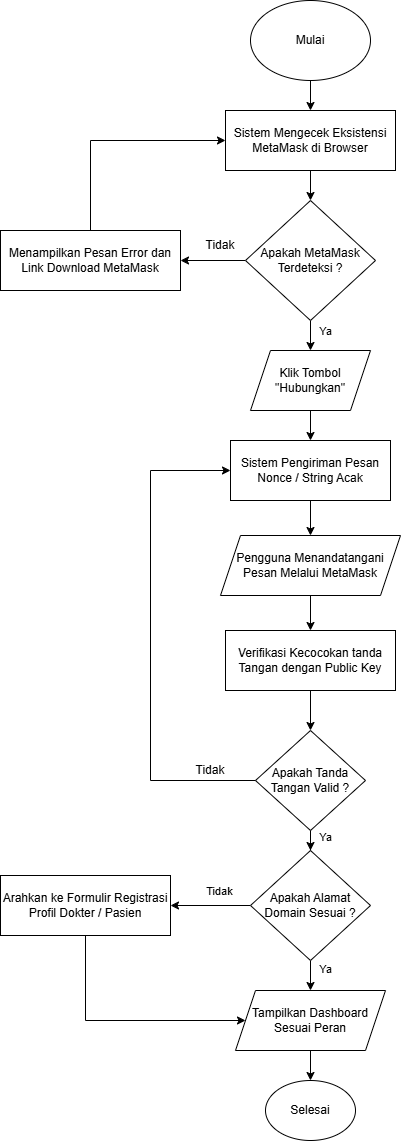

The diagram above was exported from draw.io. Its source (the exported page's mxGraphModel, read from the mxfile embedded in the PNG):
<mxGraphModel dx="1032" dy="665" grid="1" gridSize="10" guides="1" tooltips="1" connect="1" arrows="1" fold="1" page="1" pageScale="1" pageWidth="827" pageHeight="1169" math="0" shadow="0">
  <root>
    <mxCell id="0" />
    <mxCell id="1" parent="0" />
    <mxCell id="9sX2IHRUmZRnSx9xfc4X-9" edge="1" parent="1" source="9sX2IHRUmZRnSx9xfc4X-2" style="edgeStyle=orthogonalEdgeStyle;rounded=0;orthogonalLoop=1;jettySize=auto;html=1;" target="9sX2IHRUmZRnSx9xfc4X-3" value="">
      <mxGeometry relative="1" as="geometry" />
    </mxCell>
    <mxCell id="9sX2IHRUmZRnSx9xfc4X-2" parent="1" style="ellipse;whiteSpace=wrap;html=1;" value="Mulai" vertex="1">
      <mxGeometry height="80" width="120" x="340" y="20" as="geometry" />
    </mxCell>
    <mxCell id="9sX2IHRUmZRnSx9xfc4X-10" edge="1" parent="1" source="9sX2IHRUmZRnSx9xfc4X-3" style="edgeStyle=orthogonalEdgeStyle;rounded=0;orthogonalLoop=1;jettySize=auto;html=1;" target="9sX2IHRUmZRnSx9xfc4X-4" value="">
      <mxGeometry relative="1" as="geometry" />
    </mxCell>
    <mxCell id="9sX2IHRUmZRnSx9xfc4X-3" parent="1" style="rounded=0;whiteSpace=wrap;html=1;" value="Sistem Mengecek Eksistensi MetaMask di Browser" vertex="1">
      <mxGeometry height="60" width="170" x="315" y="130" as="geometry" />
    </mxCell>
    <mxCell id="9sX2IHRUmZRnSx9xfc4X-11" edge="1" parent="1" source="9sX2IHRUmZRnSx9xfc4X-4" style="edgeStyle=orthogonalEdgeStyle;rounded=0;orthogonalLoop=1;jettySize=auto;html=1;" target="9sX2IHRUmZRnSx9xfc4X-6" value="">
      <mxGeometry relative="1" as="geometry" />
    </mxCell>
    <mxCell id="9sX2IHRUmZRnSx9xfc4X-12" edge="1" parent="1" source="9sX2IHRUmZRnSx9xfc4X-4" style="edgeStyle=orthogonalEdgeStyle;rounded=0;orthogonalLoop=1;jettySize=auto;html=1;" target="9sX2IHRUmZRnSx9xfc4X-5" value="">
      <mxGeometry relative="1" as="geometry" />
    </mxCell>
    <mxCell id="9sX2IHRUmZRnSx9xfc4X-15" connectable="0" parent="9sX2IHRUmZRnSx9xfc4X-12" style="edgeLabel;html=1;align=center;verticalAlign=middle;resizable=0;points=[];" value="Ya" vertex="1">
      <mxGeometry relative="1" x="0.2148" y="3" as="geometry">
        <mxPoint x="11" as="offset" />
      </mxGeometry>
    </mxCell>
    <mxCell id="9sX2IHRUmZRnSx9xfc4X-4" parent="1" style="rhombus;whiteSpace=wrap;html=1;" value="Apakah MetaMask Terdeteksi ?" vertex="1">
      <mxGeometry height="120" width="130" x="335" y="220" as="geometry" />
    </mxCell>
    <mxCell id="9sX2IHRUmZRnSx9xfc4X-13" edge="1" parent="1" source="9sX2IHRUmZRnSx9xfc4X-5" style="edgeStyle=orthogonalEdgeStyle;rounded=0;orthogonalLoop=1;jettySize=auto;html=1;" target="9sX2IHRUmZRnSx9xfc4X-7" value="">
      <mxGeometry relative="1" as="geometry" />
    </mxCell>
    <mxCell id="9sX2IHRUmZRnSx9xfc4X-5" parent="1" style="shape=parallelogram;perimeter=parallelogramPerimeter;whiteSpace=wrap;html=1;fixedSize=1;" value="Klik Tombol &quot;Hubungkan&quot;" vertex="1">
      <mxGeometry height="60" width="120" x="340" y="370" as="geometry" />
    </mxCell>
    <mxCell id="9sX2IHRUmZRnSx9xfc4X-6" parent="1" style="rounded=0;whiteSpace=wrap;html=1;" value="Menampilkan Pesan Error dan Link Download MetaMask" vertex="1">
      <mxGeometry height="60" width="180" x="90" y="250" as="geometry" />
    </mxCell>
    <mxCell id="9sX2IHRUmZRnSx9xfc4X-14" edge="1" parent="1" source="9sX2IHRUmZRnSx9xfc4X-7" style="edgeStyle=orthogonalEdgeStyle;rounded=0;orthogonalLoop=1;jettySize=auto;html=1;" target="9sX2IHRUmZRnSx9xfc4X-8" value="">
      <mxGeometry relative="1" as="geometry" />
    </mxCell>
    <mxCell id="9sX2IHRUmZRnSx9xfc4X-7" parent="1" style="rounded=0;whiteSpace=wrap;html=1;" value="Sistem Pengiriman Pesan Nonce / String Acak" vertex="1">
      <mxGeometry height="60" width="160" x="320" y="460" as="geometry" />
    </mxCell>
    <mxCell id="9sX2IHRUmZRnSx9xfc4X-20" edge="1" parent="1" source="9sX2IHRUmZRnSx9xfc4X-8" style="edgeStyle=orthogonalEdgeStyle;rounded=0;orthogonalLoop=1;jettySize=auto;html=1;" target="9sX2IHRUmZRnSx9xfc4X-18" value="">
      <mxGeometry relative="1" as="geometry" />
    </mxCell>
    <mxCell id="9sX2IHRUmZRnSx9xfc4X-8" parent="1" style="shape=parallelogram;perimeter=parallelogramPerimeter;whiteSpace=wrap;html=1;fixedSize=1;" value="Pengguna Menandatangani Pesan Melalui MetaMask" vertex="1">
      <mxGeometry height="60" width="180" x="310" y="555" as="geometry" />
    </mxCell>
    <mxCell id="9sX2IHRUmZRnSx9xfc4X-16" parent="1" style="text;html=1;whiteSpace=wrap;strokeColor=none;fillColor=none;align=center;verticalAlign=middle;rounded=0;" value="Tidak" vertex="1">
      <mxGeometry height="30" width="60" x="280" y="250" as="geometry" />
    </mxCell>
    <mxCell id="9sX2IHRUmZRnSx9xfc4X-17" edge="1" parent="1" source="9sX2IHRUmZRnSx9xfc4X-6" style="endArrow=classic;html=1;rounded=0;exitX=0.5;exitY=0;exitDx=0;exitDy=0;entryX=0;entryY=0.5;entryDx=0;entryDy=0;" target="9sX2IHRUmZRnSx9xfc4X-3" value="">
      <mxGeometry height="50" relative="1" width="50" as="geometry">
        <Array as="points">
          <mxPoint x="180" y="160" />
        </Array>
        <mxPoint x="450" y="380" as="sourcePoint" />
        <mxPoint x="500" y="330" as="targetPoint" />
      </mxGeometry>
    </mxCell>
    <mxCell id="9sX2IHRUmZRnSx9xfc4X-21" edge="1" parent="1" source="9sX2IHRUmZRnSx9xfc4X-18" style="edgeStyle=orthogonalEdgeStyle;rounded=0;orthogonalLoop=1;jettySize=auto;html=1;" target="9sX2IHRUmZRnSx9xfc4X-19" value="">
      <mxGeometry relative="1" as="geometry" />
    </mxCell>
    <mxCell id="9sX2IHRUmZRnSx9xfc4X-18" parent="1" style="rounded=0;whiteSpace=wrap;html=1;" value="Verifikasi Kecocokan tanda Tangan dengan Public Key" vertex="1">
      <mxGeometry height="60" width="170" x="315" y="650" as="geometry" />
    </mxCell>
    <mxCell id="9sX2IHRUmZRnSx9xfc4X-28" edge="1" parent="1" source="9sX2IHRUmZRnSx9xfc4X-19" style="edgeStyle=orthogonalEdgeStyle;rounded=0;orthogonalLoop=1;jettySize=auto;html=1;" target="9sX2IHRUmZRnSx9xfc4X-24" value="">
      <mxGeometry relative="1" as="geometry" />
    </mxCell>
    <mxCell id="9sX2IHRUmZRnSx9xfc4X-31" connectable="0" parent="9sX2IHRUmZRnSx9xfc4X-28" style="edgeLabel;html=1;align=center;verticalAlign=middle;resizable=0;points=[];" value="Ya" vertex="1">
      <mxGeometry relative="1" x="0.0959" as="geometry">
        <mxPoint x="14" as="offset" />
      </mxGeometry>
    </mxCell>
    <mxCell id="9sX2IHRUmZRnSx9xfc4X-19" parent="1" style="rhombus;whiteSpace=wrap;html=1;" value="Apakah Tanda Tangan Valid ?" vertex="1">
      <mxGeometry height="100" width="110" x="345" y="750" as="geometry" />
    </mxCell>
    <mxCell id="9sX2IHRUmZRnSx9xfc4X-22" edge="1" parent="1" source="9sX2IHRUmZRnSx9xfc4X-19" style="endArrow=classic;html=1;rounded=0;exitX=0;exitY=0.5;exitDx=0;exitDy=0;entryX=0;entryY=0.5;entryDx=0;entryDy=0;" target="9sX2IHRUmZRnSx9xfc4X-7" value="">
      <mxGeometry height="50" relative="1" width="50" as="geometry">
        <Array as="points">
          <mxPoint x="240" y="800" />
          <mxPoint x="240" y="490" />
        </Array>
        <mxPoint x="500" y="610" as="sourcePoint" />
        <mxPoint x="550" y="560" as="targetPoint" />
      </mxGeometry>
    </mxCell>
    <mxCell id="9sX2IHRUmZRnSx9xfc4X-23" parent="1" style="text;html=1;whiteSpace=wrap;strokeColor=none;fillColor=none;align=center;verticalAlign=middle;rounded=0;" value="Tidak" vertex="1">
      <mxGeometry height="30" width="60" x="270" y="775" as="geometry" />
    </mxCell>
    <mxCell id="9sX2IHRUmZRnSx9xfc4X-29" edge="1" parent="1" source="9sX2IHRUmZRnSx9xfc4X-24" style="edgeStyle=orthogonalEdgeStyle;rounded=0;orthogonalLoop=1;jettySize=auto;html=1;" target="9sX2IHRUmZRnSx9xfc4X-25" value="">
      <mxGeometry relative="1" as="geometry" />
    </mxCell>
    <mxCell id="9sX2IHRUmZRnSx9xfc4X-30" connectable="0" parent="9sX2IHRUmZRnSx9xfc4X-29" style="edgeLabel;html=1;align=center;verticalAlign=middle;resizable=0;points=[];" value="Ya" vertex="1">
      <mxGeometry relative="1" x="-0.672" as="geometry">
        <mxPoint x="14" as="offset" />
      </mxGeometry>
    </mxCell>
    <mxCell id="9sX2IHRUmZRnSx9xfc4X-33" edge="1" parent="1" source="9sX2IHRUmZRnSx9xfc4X-24" style="edgeStyle=orthogonalEdgeStyle;rounded=0;orthogonalLoop=1;jettySize=auto;html=1;" target="9sX2IHRUmZRnSx9xfc4X-32" value="">
      <mxGeometry relative="1" as="geometry" />
    </mxCell>
    <mxCell id="9sX2IHRUmZRnSx9xfc4X-34" connectable="0" parent="9sX2IHRUmZRnSx9xfc4X-33" style="edgeLabel;html=1;align=center;verticalAlign=middle;resizable=0;points=[];" value="Tidak" vertex="1">
      <mxGeometry relative="1" x="-0.1949" y="1" as="geometry">
        <mxPoint y="-16" as="offset" />
      </mxGeometry>
    </mxCell>
    <mxCell id="9sX2IHRUmZRnSx9xfc4X-24" parent="1" style="rhombus;whiteSpace=wrap;html=1;" value="Apakah Alamat Domain Sesuai ?" vertex="1">
      <mxGeometry height="110" width="120" x="340" y="870" as="geometry" />
    </mxCell>
    <mxCell id="9sX2IHRUmZRnSx9xfc4X-27" edge="1" parent="1" source="9sX2IHRUmZRnSx9xfc4X-25" style="edgeStyle=orthogonalEdgeStyle;rounded=0;orthogonalLoop=1;jettySize=auto;html=1;" target="9sX2IHRUmZRnSx9xfc4X-26" value="">
      <mxGeometry relative="1" as="geometry" />
    </mxCell>
    <mxCell id="9sX2IHRUmZRnSx9xfc4X-25" parent="1" style="shape=parallelogram;perimeter=parallelogramPerimeter;whiteSpace=wrap;html=1;fixedSize=1;" value="Tampilkan Dashboard Sesuai Peran" vertex="1">
      <mxGeometry height="60" width="150" x="325" y="1010" as="geometry" />
    </mxCell>
    <mxCell id="9sX2IHRUmZRnSx9xfc4X-26" parent="1" style="ellipse;whiteSpace=wrap;html=1;" value="Selesai" vertex="1">
      <mxGeometry height="60" width="90" x="355" y="1100" as="geometry" />
    </mxCell>
    <mxCell id="9sX2IHRUmZRnSx9xfc4X-32" parent="1" style="rounded=0;whiteSpace=wrap;html=1;" value="Arahkan ke Formulir Registrasi Profil Dokter / Pasien" vertex="1">
      <mxGeometry height="60" width="170" x="90" y="895" as="geometry" />
    </mxCell>
    <mxCell id="9sX2IHRUmZRnSx9xfc4X-35" edge="1" parent="1" source="9sX2IHRUmZRnSx9xfc4X-32" style="endArrow=classic;html=1;rounded=0;exitX=0.5;exitY=1;exitDx=0;exitDy=0;entryX=0;entryY=0.5;entryDx=0;entryDy=0;" target="9sX2IHRUmZRnSx9xfc4X-25" value="">
      <mxGeometry height="50" relative="1" width="50" as="geometry">
        <Array as="points">
          <mxPoint x="175" y="1040" />
        </Array>
        <mxPoint x="300" y="910" as="sourcePoint" />
        <mxPoint x="350" y="860" as="targetPoint" />
      </mxGeometry>
    </mxCell>
  </root>
</mxGraphModel>